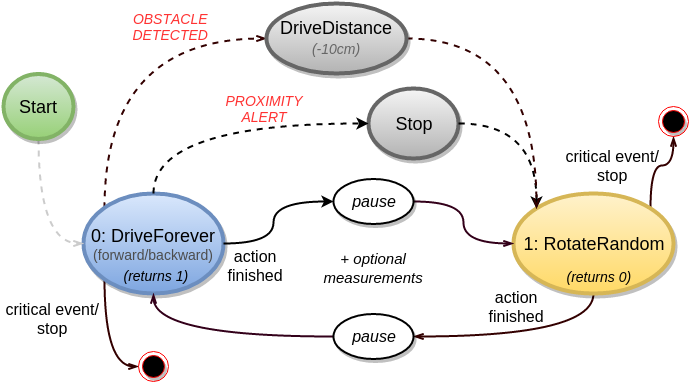

The diagram above was exported from draw.io. Its source (the exported page's mxGraphModel, read from the mxfile embedded in the PNG):
<mxGraphModel dx="825" dy="484" grid="1" gridSize="10" guides="1" tooltips="1" connect="1" arrows="1" fold="1" page="1" pageScale="1" pageWidth="826" pageHeight="1169" background="#ffffff" math="0">
  <root>
    <mxCell id="0" />
    <mxCell id="1" parent="0" />
    <mxCell id="3e36cb8909b086c2-37" style="edgeStyle=orthogonalEdgeStyle;curved=1;rounded=0;html=1;exitX=0;exitY=1;entryX=0;entryY=0.5;shadow=0;startArrow=none;startFill=0;endArrow=openThin;endFill=0;endSize=6;jettySize=auto;orthogonalLoop=1;strokeColor=#330000;strokeWidth=2;fontSize=16;fontColor=#000000;" edge="1" parent="1" source="3e36cb8909b086c2-1" target="3e36cb8909b086c2-15">
      <mxGeometry relative="1" as="geometry" />
    </mxCell>
    <mxCell id="3e36cb8909b086c2-40" style="edgeStyle=orthogonalEdgeStyle;curved=1;rounded=0;html=1;exitX=0;exitY=0;entryX=0;entryY=0.5;shadow=0;startArrow=none;startFill=0;endArrow=openThin;endFill=0;endSize=6;jettySize=auto;orthogonalLoop=1;strokeColor=#330000;strokeWidth=2;fontSize=16;fontColor=#000000;dashed=1;" edge="1" parent="1" source="3e36cb8909b086c2-1" target="3e36cb8909b086c2-39">
      <mxGeometry relative="1" as="geometry">
        <Array as="points">
          <mxPoint x="111" y="90" />
        </Array>
      </mxGeometry>
    </mxCell>
    <mxCell id="3e36cb8909b086c2-1" value="&lt;font&gt;&lt;span style=&quot;font-size: 18px&quot;&gt;0: DriveForever&lt;/span&gt;&lt;br&gt;&lt;font style=&quot;font-size: 14px&quot; color=&quot;#4d4d4d&quot;&gt;(forward/backward)&lt;/font&gt;&lt;/font&gt;" style="ellipse;whiteSpace=wrap;html=1;shadow=1;strokeWidth=4;fontColor=#000000;plain-blue" vertex="1" parent="1">
      <mxGeometry x="90" y="245" width="140" height="100" as="geometry" />
    </mxCell>
    <mxCell id="3e36cb8909b086c2-26" style="edgeStyle=orthogonalEdgeStyle;curved=1;rounded=0;html=1;exitX=0.5;exitY=1;entryX=1;entryY=0.5;shadow=0;startArrow=none;startFill=0;endArrow=openThin;endFill=0;endSize=6;jettySize=auto;orthogonalLoop=1;strokeColor=#330000;strokeWidth=2;fontSize=16;fontColor=#000000;" edge="1" parent="1" source="3e36cb8909b086c2-2" target="3e36cb8909b086c2-25">
      <mxGeometry relative="1" as="geometry" />
    </mxCell>
    <mxCell id="3e36cb8909b086c2-50" style="edgeStyle=orthogonalEdgeStyle;curved=1;rounded=0;html=1;exitX=1;exitY=0;entryX=0.5;entryY=1;shadow=0;startArrow=none;startFill=0;endArrow=openThin;endFill=0;endSize=6;jettySize=auto;orthogonalLoop=1;strokeColor=#330000;strokeWidth=2;fontSize=16;fontColor=#000000;" edge="1" parent="1" source="3e36cb8909b086c2-2" target="3e36cb8909b086c2-32">
      <mxGeometry relative="1" as="geometry" />
    </mxCell>
    <mxCell id="3e36cb8909b086c2-2" value="&lt;font style=&quot;font-size: 18px&quot;&gt;1: RotateRandom&lt;/font&gt;" style="ellipse;whiteSpace=wrap;html=1;shadow=1;strokeWidth=4;fontColor=#000000;plain-yellow" vertex="1" parent="1">
      <mxGeometry x="520" y="245" width="160" height="100" as="geometry" />
    </mxCell>
    <mxCell id="3e36cb8909b086c2-3" style="rounded=0;html=1;exitX=1;exitY=0.5;entryX=0;entryY=0.5;startArrow=none;startFill=0;endArrow=classic;endFill=1;jettySize=auto;orthogonalLoop=1;strokeWidth=2;fontColor=#000000;edgeStyle=orthogonalEdgeStyle;curved=1;" edge="1" source="3e36cb8909b086c2-1" target="3e36cb8909b086c2-14" parent="1">
      <mxGeometry x="280" y="305" as="geometry">
        <Array as="points">
          <mxPoint x="280" y="295" />
          <mxPoint x="280" y="253" />
        </Array>
      </mxGeometry>
    </mxCell>
    <mxCell id="3e36cb8909b086c2-4" value="action&lt;div&gt;finished&lt;/div&gt;" style="text;html=1;resizable=0;points=[];;align=center;verticalAlign=middle;labelBackgroundColor=none;fontColor=#000000;fontSize=16;" vertex="1" connectable="0" parent="3e36cb8909b086c2-3">
      <mxGeometry x="-0.7875" y="-2" relative="1" as="geometry">
        <mxPoint x="15" y="18" as="offset" />
      </mxGeometry>
    </mxCell>
    <mxCell id="3e36cb8909b086c2-5" value="&lt;i&gt;&lt;font style=&quot;font-size: 15px&quot;&gt;+ optional&lt;/font&gt;&lt;/i&gt;&lt;div&gt;&lt;i&gt;&lt;font style=&quot;font-size: 15px&quot;&gt;measurements&lt;/font&gt;&lt;/i&gt;&lt;/div&gt;" style="text;html=1;resizable=0;points=[];;align=center;verticalAlign=middle;labelBackgroundColor=none;fontSize=16;fontColor=#000000;" vertex="1" connectable="0" parent="3e36cb8909b086c2-3">
      <mxGeometry x="0.5895" y="-2" relative="1" as="geometry">
        <mxPoint x="70" y="62" as="offset" />
      </mxGeometry>
    </mxCell>
    <mxCell id="3e36cb8909b086c2-6" value="&lt;i&gt;&lt;font style=&quot;font-size: 14px&quot;&gt;(returns 1&lt;/font&gt;&lt;/i&gt;&lt;i style=&quot;line-height: 1.2&quot;&gt;&lt;font style=&quot;font-size: 14px&quot;&gt;)&lt;/font&gt;&lt;/i&gt;" style="text;html=1;resizable=0;points=[];;align=center;verticalAlign=middle;labelBackgroundColor=none;fontSize=16;fontColor=#000000;" vertex="1" connectable="0" parent="3e36cb8909b086c2-3">
      <mxGeometry x="-0.7167" y="-4" relative="1" as="geometry">
        <mxPoint x="-90" y="26" as="offset" />
      </mxGeometry>
    </mxCell>
    <mxCell id="3e36cb8909b086c2-7" value="&lt;span style=&quot;font-size: 18px ; line-height: 21.6000003814697px&quot;&gt;Stop&lt;/span&gt;" style="ellipse;whiteSpace=wrap;html=1;shadow=1;strokeWidth=4;fontColor=#000000;plain-gray" vertex="1" parent="1">
      <mxGeometry x="375" y="140" width="90" height="70" as="geometry" />
    </mxCell>
    <mxCell id="3e36cb8909b086c2-8" style="edgeStyle=orthogonalEdgeStyle;curved=1;rounded=0;html=1;exitX=0;exitY=0.5;entryX=0;entryY=0.5;dashed=1;startArrow=none;startFill=0;endArrow=none;endFill=0;jettySize=auto;orthogonalLoop=1;strokeWidth=2;fontColor=#000000;" edge="1" source="3e36cb8909b086c2-2" target="3e36cb8909b086c2-2" parent="1">
      <mxGeometry x="520" y="305" as="geometry" />
    </mxCell>
    <mxCell id="3e36cb8909b086c2-9" style="edgeStyle=orthogonalEdgeStyle;curved=1;rounded=0;html=1;exitX=1;exitY=0.5;entryX=0;entryY=0;dashed=1;startArrow=none;startFill=0;endArrow=classic;endFill=1;jettySize=auto;orthogonalLoop=1;strokeWidth=2;fontColor=#000000;" edge="1" source="3e36cb8909b086c2-7" target="3e36cb8909b086c2-2" parent="1">
      <mxGeometry x="450" y="210" as="geometry">
        <Array as="points">
          <mxPoint x="543" y="175" />
        </Array>
      </mxGeometry>
    </mxCell>
    <mxCell id="3e36cb8909b086c2-10" style="edgeStyle=orthogonalEdgeStyle;curved=1;rounded=0;html=1;exitX=0.5;exitY=0;entryX=0;entryY=0.5;startArrow=none;startFill=0;endArrow=classic;endFill=1;jettySize=auto;orthogonalLoop=1;strokeWidth=2;fontColor=#000000;dashed=1;" edge="1" source="3e36cb8909b086c2-1" target="3e36cb8909b086c2-7" parent="1">
      <mxGeometry x="230" y="210" as="geometry" />
    </mxCell>
    <mxCell id="3e36cb8909b086c2-11" value="&lt;font style=&quot;font-size: 14px&quot; color=&quot;#ff3333&quot;&gt;&lt;i&gt;PROXIMITY&lt;/i&gt;&lt;/font&gt;&lt;div&gt;&lt;font style=&quot;font-size: 14px&quot; color=&quot;#ff3333&quot;&gt;&lt;i&gt;ALERT&lt;/i&gt;&lt;/font&gt;&lt;/div&gt;" style="text;html=1;resizable=0;points=[];;align=center;verticalAlign=middle;labelBackgroundColor=none;fontColor=#000000;" vertex="1" connectable="0" parent="3e36cb8909b086c2-10">
      <mxGeometry x="-0.408" y="-17" relative="1" as="geometry">
        <mxPoint x="96" y="-34" as="offset" />
      </mxGeometry>
    </mxCell>
    <mxCell id="3e36cb8909b086c2-45" style="edgeStyle=orthogonalEdgeStyle;curved=1;rounded=0;html=1;exitX=1;exitY=0.5;entryX=0;entryY=0.5;shadow=0;startArrow=none;startFill=0;endArrow=openThin;endFill=0;endSize=6;jettySize=auto;orthogonalLoop=1;strokeColor=#33001A;strokeWidth=2;fontSize=16;fontColor=#000000;" edge="1" parent="1" source="3e36cb8909b086c2-14" target="3e36cb8909b086c2-2">
      <mxGeometry relative="1" as="geometry">
        <Array as="points">
          <mxPoint x="470" y="253" />
          <mxPoint x="470" y="295" />
        </Array>
      </mxGeometry>
    </mxCell>
    <mxCell id="3e36cb8909b086c2-14" value="&lt;span style=&quot;line-height: 21.6000003814697px&quot;&gt;&lt;font style=&quot;font-size: 16px&quot;&gt;&lt;i&gt;pause&lt;/i&gt;&lt;/font&gt;&lt;/span&gt;" style="ellipse;whiteSpace=wrap;html=1;shadow=1;strokeWidth=2;fontColor=#000000;fillColor=#ffffff;strokeColor=#000000;" vertex="1" parent="1">
      <mxGeometry x="340" y="230" width="80" height="45" as="geometry" />
    </mxCell>
    <mxCell id="3e36cb8909b086c2-15" value="" style="ellipse;html=1;shape=endState;fillColor=#000000;strokeColor=#ff0000;shadow=1;fontSize=16;fontColor=#000000;" vertex="1" parent="1">
      <mxGeometry x="145" y="403" width="30" height="30" as="geometry" />
    </mxCell>
    <mxCell id="3e36cb8909b086c2-20" style="edgeStyle=orthogonalEdgeStyle;curved=1;rounded=0;html=1;exitX=0.5;exitY=1;entryX=0;entryY=0.5;shadow=0;dashed=1;startArrow=none;startFill=0;endArrow=openThin;endFill=0;endSize=6;jettySize=auto;orthogonalLoop=1;strokeColor=#CCCCCC;strokeWidth=2;fontSize=16;fontColor=#000000;" edge="1" parent="1" source="3e36cb8909b086c2-19" target="3e36cb8909b086c2-1">
      <mxGeometry relative="1" as="geometry" />
    </mxCell>
    <mxCell id="3e36cb8909b086c2-19" value="&lt;font style=&quot;font-size: 18px&quot;&gt;Start&lt;/font&gt;" style="ellipse;whiteSpace=wrap;html=1;shadow=1;strokeWidth=4;fontColor=#000000;plain-green" vertex="1" parent="1">
      <mxGeometry x="10" y="125" width="70" height="65" as="geometry" />
    </mxCell>
    <mxCell id="3e36cb8909b086c2-24" value="&lt;i&gt;&lt;font style=&quot;font-size: 14px&quot;&gt;(returns 0&lt;/font&gt;&lt;/i&gt;&lt;i style=&quot;line-height: 1.2&quot;&gt;&lt;font style=&quot;font-size: 14px&quot;&gt;)&lt;/font&gt;&lt;/i&gt;" style="text;html=1;resizable=0;points=[];;align=center;verticalAlign=middle;labelBackgroundColor=none;fontSize=16;fontColor=#000000;" vertex="1" connectable="0" parent="1">
      <mxGeometry x="695" y="300" as="geometry">
        <mxPoint x="-90" y="26" as="offset" />
      </mxGeometry>
    </mxCell>
    <mxCell id="3e36cb8909b086c2-27" style="edgeStyle=orthogonalEdgeStyle;curved=1;rounded=0;html=1;exitX=0;exitY=0.5;entryX=0.5;entryY=1;shadow=0;startArrow=none;startFill=0;endArrow=openThin;endFill=0;endSize=6;jettySize=auto;orthogonalLoop=1;strokeColor=#33001A;strokeWidth=2;fontSize=16;fontColor=#000000;" edge="1" parent="1" source="3e36cb8909b086c2-25" target="3e36cb8909b086c2-1">
      <mxGeometry relative="1" as="geometry" />
    </mxCell>
    <mxCell id="3e36cb8909b086c2-25" value="&lt;span style=&quot;line-height: 21.6000003814697px&quot;&gt;&lt;font style=&quot;font-size: 16px&quot;&gt;&lt;i&gt;pause&lt;/i&gt;&lt;/font&gt;&lt;/span&gt;" style="ellipse;whiteSpace=wrap;html=1;shadow=1;strokeWidth=2;fontColor=#000000;fillColor=#ffffff;strokeColor=#000000;" vertex="1" parent="1">
      <mxGeometry x="340" y="365" width="80" height="45" as="geometry" />
    </mxCell>
    <mxCell id="3e36cb8909b086c2-32" value="" style="ellipse;html=1;shape=endState;fillColor=#000000;strokeColor=#ff0000;shadow=1;fontSize=16;fontColor=#000000;" vertex="1" parent="1">
      <mxGeometry x="665" y="158" width="30" height="30" as="geometry" />
    </mxCell>
    <mxCell id="3e36cb8909b086c2-34" value="action&lt;div&gt;finished&lt;/div&gt;" style="text;html=1;resizable=0;points=[];;align=center;verticalAlign=middle;labelBackgroundColor=none;fontColor=#000000;fontSize=16;" vertex="1" connectable="0" parent="1">
      <mxGeometry x="510" y="403" as="geometry">
        <mxPoint x="12" y="-47" as="offset" />
      </mxGeometry>
    </mxCell>
    <mxCell id="3e36cb8909b086c2-35" value="&lt;div style=&quot;text-align: center&quot;&gt;&lt;span style=&quot;line-height: 1.2&quot;&gt;critical event/&lt;/span&gt;&lt;/div&gt;&lt;div style=&quot;text-align: center&quot;&gt;stop&lt;/div&gt;" style="text;html=1;resizable=0;points=[];autosize=1;align=left;verticalAlign=top;spacingTop=-4;fontSize=16;fontColor=#000000;strokeColor=none;" vertex="1" parent="1">
      <mxGeometry x="570" y="195" width="110" height="40" as="geometry" />
    </mxCell>
    <mxCell id="3e36cb8909b086c2-36" value="&lt;div style=&quot;text-align: center&quot;&gt;&lt;span style=&quot;line-height: 1.2&quot;&gt;critical event/&lt;/span&gt;&lt;/div&gt;&lt;div style=&quot;text-align: center&quot;&gt;stop&lt;/div&gt;" style="text;html=1;resizable=0;points=[];autosize=1;align=left;verticalAlign=top;spacingTop=-4;fontSize=16;fontColor=#000000;" vertex="1" parent="1">
      <mxGeometry x="10" y="348" width="110" height="40" as="geometry" />
    </mxCell>
    <mxCell id="3e36cb8909b086c2-42" style="edgeStyle=orthogonalEdgeStyle;curved=1;rounded=0;html=1;exitX=1;exitY=0.5;shadow=0;dashed=1;startArrow=none;startFill=0;endArrow=openThin;endFill=0;endSize=6;jettySize=auto;orthogonalLoop=1;strokeColor=#330000;strokeWidth=2;fontSize=16;fontColor=#000000;entryX=0;entryY=0;" edge="1" parent="1" source="3e36cb8909b086c2-39" target="3e36cb8909b086c2-2">
      <mxGeometry relative="1" as="geometry">
        <mxPoint x="600" y="240" as="targetPoint" />
        <Array as="points">
          <mxPoint x="543" y="90" />
        </Array>
      </mxGeometry>
    </mxCell>
    <mxCell id="3e36cb8909b086c2-39" value="&lt;span style=&quot;font-size: 18px ; line-height: 21.6000003814697px&quot;&gt;DriveDistance&lt;/span&gt;&lt;div&gt;&lt;span style=&quot;line-height: 21.6000003814697px&quot;&gt;&lt;i&gt;&lt;font style=&quot;font-size: 14px&quot; color=&quot;#666666&quot;&gt;(-10cm)&lt;/font&gt;&lt;/i&gt;&lt;/span&gt;&lt;/div&gt;" style="ellipse;whiteSpace=wrap;html=1;shadow=1;strokeWidth=4;fontColor=#000000;plain-gray" vertex="1" parent="1">
      <mxGeometry x="273" y="55" width="140" height="70" as="geometry" />
    </mxCell>
    <mxCell id="3e36cb8909b086c2-43" value="&lt;font color=&quot;#ff3333&quot;&gt;&lt;span style=&quot;font-size: 14px ; line-height: 16.7999992370605px&quot;&gt;&lt;i&gt;OBSTACLE&lt;/i&gt;&lt;/span&gt;&lt;/font&gt;&lt;div&gt;&lt;font color=&quot;#ff3333&quot;&gt;&lt;span style=&quot;font-size: 14px ; line-height: 16.7999992370605px&quot;&gt;&lt;i&gt;DETECTED&lt;/i&gt;&lt;/span&gt;&lt;/font&gt;&lt;/div&gt;" style="text;html=1;resizable=0;points=[];;align=center;verticalAlign=middle;labelBackgroundColor=none;fontColor=#000000;" vertex="1" connectable="0" parent="1">
      <mxGeometry x="80" y="110" as="geometry">
        <mxPoint x="96" y="-34" as="offset" />
      </mxGeometry>
    </mxCell>
  </root>
</mxGraphModel>